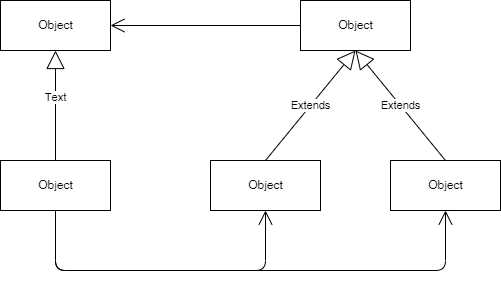

The diagram above was exported from draw.io. Its source (the exported page's mxGraphModel, read from the mxfile embedded in the PNG):
<mxGraphModel dx="452" dy="209" grid="1" gridSize="10" guides="1" tooltips="1" connect="1" arrows="1" fold="1" page="1" pageScale="1" pageWidth="827" pageHeight="1169" math="0" shadow="0">
  <root>
    <mxCell id="0" />
    <mxCell id="1" parent="0" />
    <mxCell id="2" value="Object" style="html=1;" vertex="1" parent="1">
      <mxGeometry x="230" y="180" width="110" height="50" as="geometry" />
    </mxCell>
    <mxCell id="3" value="" style="endArrow=block;endSize=16;endFill=0;html=1;entryX=0.5;entryY=1;entryDx=0;entryDy=0;exitX=0.5;exitY=0;exitDx=0;exitDy=0;" edge="1" parent="1" source="4" target="2">
      <mxGeometry width="160" relative="1" as="geometry">
        <mxPoint x="280" y="310" as="sourcePoint" />
        <mxPoint x="300" y="460" as="targetPoint" />
      </mxGeometry>
    </mxCell>
    <mxCell id="13" value="Text" style="edgeLabel;html=1;align=center;verticalAlign=middle;resizable=0;points=[];" vertex="1" connectable="0" parent="3">
      <mxGeometry x="0.1527" relative="1" as="geometry">
        <mxPoint as="offset" />
      </mxGeometry>
    </mxCell>
    <mxCell id="4" value="Object" style="html=1;" vertex="1" parent="1">
      <mxGeometry x="230" y="340" width="110" height="50" as="geometry" />
    </mxCell>
    <mxCell id="5" value="Object" style="html=1;" vertex="1" parent="1">
      <mxGeometry x="530" y="180" width="110" height="50" as="geometry" />
    </mxCell>
    <mxCell id="6" value="Object" style="html=1;" vertex="1" parent="1">
      <mxGeometry x="440" y="340" width="110" height="50" as="geometry" />
    </mxCell>
    <mxCell id="7" value="Object" style="html=1;" vertex="1" parent="1">
      <mxGeometry x="620" y="340" width="110" height="50" as="geometry" />
    </mxCell>
    <mxCell id="8" value="Extends" style="endArrow=block;endSize=16;endFill=0;html=1;entryX=0.5;entryY=1;entryDx=0;entryDy=0;exitX=0.5;exitY=0;exitDx=0;exitDy=0;" edge="1" parent="1" source="6" target="5">
      <mxGeometry width="160" relative="1" as="geometry">
        <mxPoint x="530" y="270" as="sourcePoint" />
        <mxPoint x="690" y="270" as="targetPoint" />
      </mxGeometry>
    </mxCell>
    <mxCell id="9" value="Extends" style="endArrow=block;endSize=16;endFill=0;html=1;entryX=0.5;entryY=1;entryDx=0;entryDy=0;exitX=0.5;exitY=0;exitDx=0;exitDy=0;" edge="1" parent="1" source="7" target="5">
      <mxGeometry width="160" relative="1" as="geometry">
        <mxPoint x="505" y="350" as="sourcePoint" />
        <mxPoint x="595" y="240" as="targetPoint" />
      </mxGeometry>
    </mxCell>
    <mxCell id="10" value="" style="endArrow=open;endFill=1;endSize=12;html=1;entryX=0.5;entryY=1;entryDx=0;entryDy=0;" edge="1" parent="1" target="6">
      <mxGeometry width="160" relative="1" as="geometry">
        <mxPoint x="285" y="390" as="sourcePoint" />
        <mxPoint x="430" y="450" as="targetPoint" />
        <Array as="points">
          <mxPoint x="285" y="450" />
          <mxPoint x="495" y="450" />
        </Array>
      </mxGeometry>
    </mxCell>
    <mxCell id="11" value="" style="endArrow=open;endFill=1;endSize=12;html=1;entryX=0.5;entryY=1;entryDx=0;entryDy=0;exitX=0.5;exitY=1;exitDx=0;exitDy=0;" edge="1" parent="1" source="4" target="7">
      <mxGeometry width="160" relative="1" as="geometry">
        <mxPoint x="295" y="400" as="sourcePoint" />
        <mxPoint x="505" y="400" as="targetPoint" />
        <Array as="points">
          <mxPoint x="285" y="450" />
          <mxPoint x="675" y="450" />
        </Array>
      </mxGeometry>
    </mxCell>
    <mxCell id="12" value="" style="endArrow=open;endFill=1;endSize=12;html=1;exitX=0;exitY=0.5;exitDx=0;exitDy=0;entryX=1;entryY=0.5;entryDx=0;entryDy=0;" edge="1" parent="1" source="5" target="2">
      <mxGeometry width="160" relative="1" as="geometry">
        <mxPoint x="460" y="260" as="sourcePoint" />
        <mxPoint x="620" y="260" as="targetPoint" />
      </mxGeometry>
    </mxCell>
  </root>
</mxGraphModel>